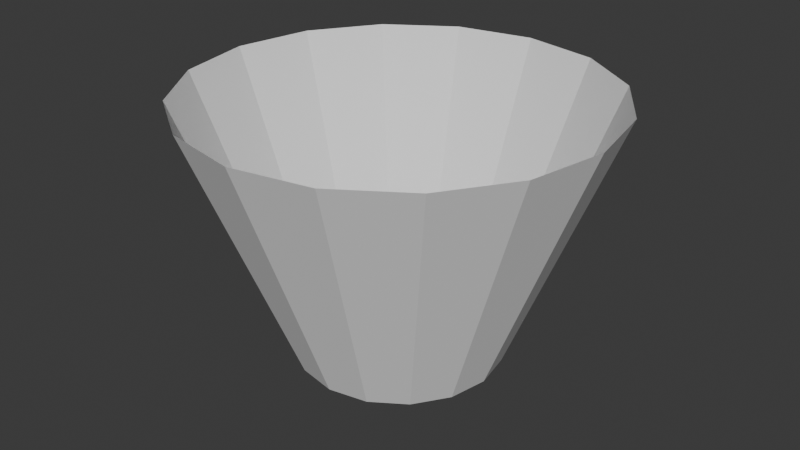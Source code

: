 # Source: mana_regen.blend  (saved by Blender 5.1.30; exported with 4.5.12 LTS)
import bpy
from mathutils import Matrix  # noqa: F401  (used for matrix-valued properties, if any)

bpy.ops.wm.read_factory_settings(use_empty=True)
scene = bpy.context.scene
scene.name = 'Scene'

# ---- collections
col_collection = bpy.data.collections.new('Collection'); scene.collection.children.link(col_collection)

# ---- materials (node trees are filled in below, after node groups)
mat_mana_regen = bpy.data.materials.new('mana_regen')

# ---- material node trees

# ---- world
world_world = bpy.data.worlds.new('World'); scene.world = world_world
world_world.use_nodes = True; world_world.node_tree.nodes.clear()
_N = world_world.node_tree.nodes; _L = world_world.node_tree.links
n0 = _N.new('ShaderNodeOutputWorld'); n0.name = 'World Output'; n0.location = (200, 100)
n1 = _N.new('ShaderNodeBackground'); n1.name = 'Background'; n1.location = (-200, 100)
n1.inputs[0].default_value = (0.05088, 0.05088, 0.05088, 1.0)
_L.new(n1.outputs[0], n0.inputs[0])
n0.is_active_output = True
world_world.color = (0.05088, 0.05088, 0.05088)
world_world.sun_shadow_jitter_overblur = 0.0

# ---- meshes
me_mana_regen = bpy.data.meshes.new('mana_regen')
me_mana_regen.from_pydata([(0.0, 0.4803, 0.0), (0.0, 0.9703, 1.229), (0.1838, 0.4438, 0.0), (0.3713, 0.8965, 1.229), (0.3396, 0.3396, 0.0), (0.6861, 0.6861, 1.229), (0.4438, 0.1838, 0.0), (0.8965, 0.3713, 1.229), (0.4803, -4.169e-08, 0.0), (0.9703, 0.0, 1.229), (0.4438, -0.1838, 0.0), (0.8965, -0.3713, 1.229), (0.3396, -0.3396, 0.0), (0.6861, -0.6861, 1.229), (0.1838, -0.4438, 0.0), (0.3713, -0.8965, 1.229), (0.0, -0.4803, 0.0), (0.0, -0.9703, 1.229), (-0.1838, -0.4438, 0.0), (-0.3713, -0.8965, 1.229), (-0.3396, -0.3396, 0.0), (-0.6861, -0.6861, 1.229), (-0.4438, -0.1838, 0.0), (-0.8965, -0.3713, 1.229), (-0.4803, -4.169e-08, 0.0), (-0.9703, 0.0, 1.229), (-0.4438, 0.1838, 0.0), (-0.8965, 0.3713, 1.229), (-0.3396, 0.3396, 0.0), (-0.6861, 0.6861, 1.229), (-0.1838, 0.4438, 0.0), (-0.3713, 0.8965, 1.229)], [], [(0, 1, 3, 2), (2, 3, 5, 4), (4, 5, 7, 6), (6, 7, 9, 8), (8, 9, 11, 10), (10, 11, 13, 12), (12, 13, 15, 14), (14, 15, 17, 16), (16, 17, 19, 18), (18, 19, 21, 20), (20, 21, 23, 22), (22, 23, 25, 24), (24, 25, 27, 26), (26, 27, 29, 28), (28, 29, 31, 30), (30, 31, 1, 0)])
_uv = me_mana_regen.uv_layers.new(name='UVMap')
_uv.uv.foreach_set('vector', [1.5, 0.0, 1.5, 1.0, 1.375, 1.0, 1.375, 0.0, 1.375, 0.0, 1.375, 1.0, 1.25, 1.0, 1.25, 0.0, 1.25, 0.0, 1.25, 1.0, 1.125, 1.0, 1.125, 0.0, 1.125, 0.0, 1.125, 1.0, 1.0, 1.0, 1.0, 0.0, 1.0, 0.0, 1.0, 1.0, 0.875, 1.0, 0.875, 0.0, 0.875, 0.0, 0.875, 1.0, 0.75, 1.0, 0.75, 0.0, 0.75, 0.0, 0.75, 1.0, 0.625, 1.0, 0.625, 0.0, 0.625, 0.0, 0.625, 1.0, 0.5, 1.0, 0.5, 0.0, 0.5, 0.0, 0.5, 1.0, 0.375, 1.0, 0.375, 0.0, 0.375, 0.0, 0.375, 1.0, 0.25, 1.0, 0.25, 0.0, 0.25, 0.0, 0.25, 1.0, 0.125, 1.0, 0.125, 0.0, 0.125, 0.0, 0.125, 1.0, 0.0, 1.0, 0.0, 0.0, 0.0, 0.0, 0.0, 1.0, -0.125, 1.0, -0.125, 0.0, -0.125, 0.0, -0.125, 1.0, -0.25, 1.0, -0.25, 0.0, -0.25, 0.0, -0.25, 1.0, -0.375, 1.0, -0.375, 0.0, -0.375, 0.0, -0.375, 1.0, -0.5, 1.0, -0.5, 0.0])
me_mana_regen.materials.append(mat_mana_regen)
me_mana_regen.update()

# ---- objects
ob_mana_regen = bpy.data.objects.new('mana_regen', me_mana_regen)

# ---- transforms, parenting, visibility, modifiers, constraints
ob_mana_regen.location = (0.0, 0.0, 0.0)

# ---- collection membership
col_collection.objects.link(ob_mana_regen)

# ---- scene / render settings (as saved in the file)
scene.frame_start = 1; scene.frame_end = 250; scene.frame_set(1)
scene.render.engine = 'BLENDER_EEVEE_NEXT'
scene.render.bake_bias = 0.0
scene.render.bake_samples = 0
scene.cycles.sampling_pattern = 'TABULATED_SOBOL'
scene.eevee.use_volume_custom_range = False
bpy.context.view_layer.update()

# ---- added for rendering (the .blend has no active camera and no usable light): camera, sun
cam_auto = bpy.data.cameras.new('AutoCamera')
cam_auto.lens = 50.0
cam_auto.sensor_width = 36.0
cam_auto.clip_end = 1000.0
ob_auto_camera = bpy.data.objects.new('AutoCamera', cam_auto)
scene.collection.objects.link(ob_auto_camera)
ob_auto_camera.location = (2.78236, -3.33883, 2.84058)
ob_auto_camera.rotation_euler = (1.09748, -7.21219e-08, 0.694738)
scene.camera = ob_auto_camera
light_auto_sun = bpy.data.lights.new('AutoSun', 'SUN')
light_auto_sun.energy = 3.0
light_auto_sun.angle = 0.0523599
ob_auto_sun = bpy.data.objects.new('AutoSun', light_auto_sun)
scene.collection.objects.link(ob_auto_sun)
ob_auto_sun.rotation_euler = (0.872665, 0.174533, 0.523599)
bpy.context.view_layer.update()
